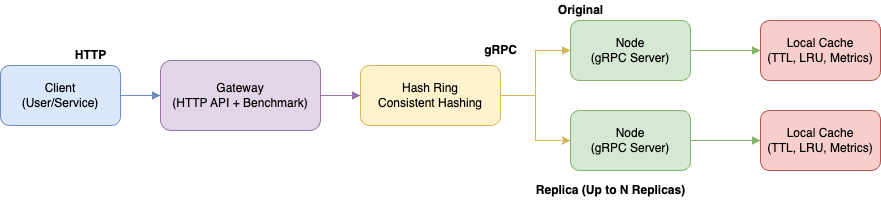

The diagram above was exported from draw.io. Its source (the exported page's mxGraphModel, read from the mxfile embedded in the PNG):
<mxGraphModel dx="701" dy="506" grid="1" gridSize="10" guides="1" tooltips="1" connect="1" arrows="1" fold="1" page="1" pageScale="1" pageWidth="827" pageHeight="1169" math="0" shadow="0">
  <root>
    <mxCell id="0" />
    <mxCell id="1" parent="0" />
    <mxCell id="2" value="Client&lt;div&gt;(User/Service)&lt;/div&gt;" style="rounded=1;whiteSpace=wrap;html=1;fillColor=#dae8fc;strokeColor=#6c8ebf;" parent="1" vertex="1">
      <mxGeometry x="40" y="125" width="120" height="60" as="geometry" />
    </mxCell>
    <mxCell id="3" value="Gateway&lt;div&gt;(HTTP API + Benchmark)&lt;/div&gt;" style="rounded=1;whiteSpace=wrap;html=1;fillColor=#e1d5e7;strokeColor=#9673a6;" parent="1" vertex="1">
      <mxGeometry x="200" y="120" width="160" height="70" as="geometry" />
    </mxCell>
    <mxCell id="16" style="edgeStyle=orthogonalEdgeStyle;html=1;entryX=0;entryY=0.5;entryDx=0;entryDy=0;fillColor=#fff2cc;strokeColor=#d6b656;rounded=0;curved=0;" edge="1" parent="1" source="4" target="13">
      <mxGeometry relative="1" as="geometry" />
    </mxCell>
    <mxCell id="4" value="Hash Ring&lt;div&gt;Consistent Hashing&lt;/div&gt;" style="rounded=1;whiteSpace=wrap;html=1;fillColor=#fff2cc;strokeColor=#d6b656;" parent="1" vertex="1">
      <mxGeometry x="400" y="125" width="140" height="60" as="geometry" />
    </mxCell>
    <mxCell id="5" value="Node&lt;div&gt;(gRPC Server)&lt;/div&gt;" style="rounded=1;whiteSpace=wrap;html=1;fillColor=#d5e8d4;strokeColor=#82b366;" parent="1" vertex="1">
      <mxGeometry x="610" y="80" width="120" height="60" as="geometry" />
    </mxCell>
    <mxCell id="6" value="Local Cache&lt;div&gt;(TTL, LRU, Metrics)&lt;/div&gt;" style="rounded=1;whiteSpace=wrap;html=1;fillColor=#f8cecc;strokeColor=#b85450;" parent="1" vertex="1">
      <mxGeometry x="800" y="80" width="120" height="60" as="geometry" />
    </mxCell>
    <mxCell id="7" value="HTTP" style="text;html=1;strokeColor=none;fillColor=none;align=center;verticalAlign=middle;fontStyle=1" parent="1" vertex="1">
      <mxGeometry x="90" y="105" width="80" height="20" as="geometry" />
    </mxCell>
    <mxCell id="8" value="gRPC" style="text;html=1;strokeColor=none;fillColor=none;align=center;verticalAlign=middle;fontStyle=1" parent="1" vertex="1">
      <mxGeometry x="500" y="100" width="80" height="20" as="geometry" />
    </mxCell>
    <mxCell id="9" style="edgeStyle=orthogonalEdgeStyle;rounded=0;orthogonalLoop=1;jettySize=auto;html=1;endArrow=block;endFill=1;strokeColor=#6c8ebf;" parent="1" source="2" target="3" edge="1">
      <mxGeometry relative="1" as="geometry" />
    </mxCell>
    <mxCell id="10" style="edgeStyle=orthogonalEdgeStyle;rounded=0;orthogonalLoop=1;jettySize=auto;html=1;endArrow=block;endFill=1;strokeColor=#9673a6;" parent="1" source="3" target="4" edge="1">
      <mxGeometry relative="1" as="geometry" />
    </mxCell>
    <mxCell id="11" style="edgeStyle=orthogonalEdgeStyle;rounded=0;orthogonalLoop=1;jettySize=auto;html=1;endArrow=block;endFill=1;strokeColor=#d6b656;" parent="1" source="4" target="5" edge="1">
      <mxGeometry relative="1" as="geometry" />
    </mxCell>
    <mxCell id="12" style="edgeStyle=orthogonalEdgeStyle;rounded=0;orthogonalLoop=1;jettySize=auto;html=1;endArrow=block;endFill=1;strokeColor=#82b366;" parent="1" source="5" target="6" edge="1">
      <mxGeometry relative="1" as="geometry" />
    </mxCell>
    <mxCell id="13" value="Node&lt;div&gt;(gRPC Server)&lt;/div&gt;" style="rounded=1;whiteSpace=wrap;html=1;fillColor=#d5e8d4;strokeColor=#82b366;" vertex="1" parent="1">
      <mxGeometry x="610" y="170" width="120" height="60" as="geometry" />
    </mxCell>
    <mxCell id="14" value="Local Cache&lt;div&gt;(TTL, LRU, Metrics)&lt;/div&gt;" style="rounded=1;whiteSpace=wrap;html=1;fillColor=#f8cecc;strokeColor=#b85450;" vertex="1" parent="1">
      <mxGeometry x="800" y="170" width="120" height="60" as="geometry" />
    </mxCell>
    <mxCell id="15" style="edgeStyle=orthogonalEdgeStyle;rounded=0;orthogonalLoop=1;jettySize=auto;html=1;endArrow=block;endFill=1;strokeColor=#82b366;" edge="1" parent="1" source="13" target="14">
      <mxGeometry relative="1" as="geometry" />
    </mxCell>
    <mxCell id="17" value="Replica (Up to N Replicas)" style="text;html=1;strokeColor=none;fillColor=none;align=center;verticalAlign=middle;fontStyle=1" vertex="1" parent="1">
      <mxGeometry x="610" y="240" width="80" height="20" as="geometry" />
    </mxCell>
    <mxCell id="18" value="Original" style="text;html=1;strokeColor=none;fillColor=none;align=center;verticalAlign=middle;fontStyle=1" vertex="1" parent="1">
      <mxGeometry x="580" y="60" width="80" height="20" as="geometry" />
    </mxCell>
  </root>
</mxGraphModel>